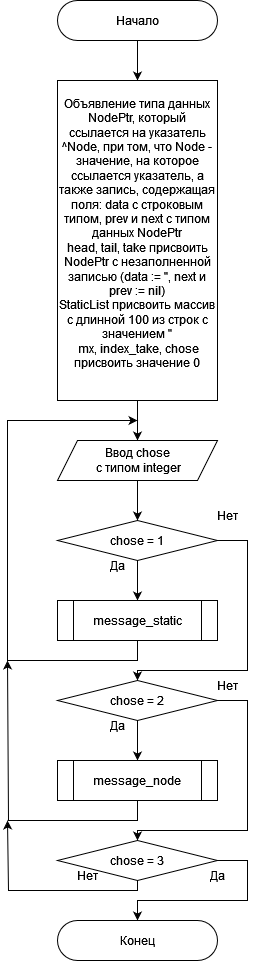

The diagram above was exported from draw.io. Its source (the exported page's mxGraphModel, read from the mxfile embedded in the PNG):
<mxGraphModel dx="1434" dy="782" grid="1" gridSize="10" guides="1" tooltips="1" connect="1" arrows="1" fold="1" page="1" pageScale="1" pageWidth="827" pageHeight="1169" math="0" shadow="0">
  <root>
    <mxCell id="0" />
    <mxCell id="1" parent="0" />
    <mxCell id="KwV8zVYg5fepCLiqRUoB-3" value="" style="edgeStyle=orthogonalEdgeStyle;rounded=0;orthogonalLoop=1;jettySize=auto;html=1;" edge="1" parent="1" source="KwV8zVYg5fepCLiqRUoB-1" target="KwV8zVYg5fepCLiqRUoB-2">
      <mxGeometry relative="1" as="geometry" />
    </mxCell>
    <mxCell id="KwV8zVYg5fepCLiqRUoB-1" value="Начало" style="rounded=1;whiteSpace=wrap;html=1;arcSize=50;" vertex="1" parent="1">
      <mxGeometry x="200" y="40" width="160" height="40" as="geometry" />
    </mxCell>
    <mxCell id="KwV8zVYg5fepCLiqRUoB-7" value="" style="edgeStyle=orthogonalEdgeStyle;rounded=0;orthogonalLoop=1;jettySize=auto;html=1;" edge="1" parent="1" source="KwV8zVYg5fepCLiqRUoB-2" target="KwV8zVYg5fepCLiqRUoB-6">
      <mxGeometry relative="1" as="geometry" />
    </mxCell>
    <mxCell id="KwV8zVYg5fepCLiqRUoB-2" value="&lt;div&gt;Объявление типа данных NodePtr, который ссылается на указатель ^Node, при том, что Node - значение, на которое ссылается указатель, а также запись, содержащая поля: data с строковым типом, prev и next с типом данных NodePtr&lt;/div&gt;&lt;div&gt;head, tail, take присвоить NodePtr с незаполненной записью (data := '', next и prev := nil)&lt;/div&gt;&lt;div&gt;StaticList присвоить массив с длинной 100 из строк с значением ''&lt;/div&gt;&lt;div&gt;&amp;nbsp;mx, index_take, chose присвоить значение 0&lt;/div&gt;&lt;div&gt;&lt;br&gt;&lt;/div&gt;" style="rounded=0;whiteSpace=wrap;html=1;" vertex="1" parent="1">
      <mxGeometry x="200" y="120" width="160" height="320" as="geometry" />
    </mxCell>
    <mxCell id="KwV8zVYg5fepCLiqRUoB-10" value="" style="edgeStyle=orthogonalEdgeStyle;rounded=0;orthogonalLoop=1;jettySize=auto;html=1;" edge="1" parent="1" source="KwV8zVYg5fepCLiqRUoB-5" target="KwV8zVYg5fepCLiqRUoB-9">
      <mxGeometry relative="1" as="geometry" />
    </mxCell>
    <mxCell id="KwV8zVYg5fepCLiqRUoB-19" style="edgeStyle=orthogonalEdgeStyle;rounded=0;orthogonalLoop=1;jettySize=auto;html=1;entryX=0.5;entryY=0;entryDx=0;entryDy=0;" edge="1" parent="1" source="KwV8zVYg5fepCLiqRUoB-5" target="KwV8zVYg5fepCLiqRUoB-11">
      <mxGeometry relative="1" as="geometry">
        <Array as="points">
          <mxPoint x="390" y="580" />
          <mxPoint x="390" y="710" />
          <mxPoint x="280" y="710" />
        </Array>
      </mxGeometry>
    </mxCell>
    <mxCell id="KwV8zVYg5fepCLiqRUoB-5" value="chose = 1" style="rhombus;whiteSpace=wrap;html=1;" vertex="1" parent="1">
      <mxGeometry x="200" y="560" width="160" height="40" as="geometry" />
    </mxCell>
    <mxCell id="KwV8zVYg5fepCLiqRUoB-8" value="" style="edgeStyle=orthogonalEdgeStyle;rounded=0;orthogonalLoop=1;jettySize=auto;html=1;" edge="1" parent="1" source="KwV8zVYg5fepCLiqRUoB-6" target="KwV8zVYg5fepCLiqRUoB-5">
      <mxGeometry relative="1" as="geometry" />
    </mxCell>
    <mxCell id="KwV8zVYg5fepCLiqRUoB-6" value="&lt;div&gt;Ввод chose&lt;/div&gt;&lt;div&gt;&amp;nbsp;с типом integer&lt;/div&gt;" style="shape=parallelogram;perimeter=parallelogramPerimeter;whiteSpace=wrap;html=1;fixedSize=1;" vertex="1" parent="1">
      <mxGeometry x="200" y="480" width="160" height="40" as="geometry" />
    </mxCell>
    <mxCell id="KwV8zVYg5fepCLiqRUoB-17" style="edgeStyle=orthogonalEdgeStyle;rounded=0;orthogonalLoop=1;jettySize=auto;html=1;" edge="1" parent="1" source="KwV8zVYg5fepCLiqRUoB-9">
      <mxGeometry relative="1" as="geometry">
        <mxPoint x="280" y="460" as="targetPoint" />
        <Array as="points">
          <mxPoint x="280" y="700" />
          <mxPoint x="150" y="700" />
          <mxPoint x="150" y="460" />
        </Array>
      </mxGeometry>
    </mxCell>
    <mxCell id="KwV8zVYg5fepCLiqRUoB-9" value="message_static" style="shape=process;whiteSpace=wrap;html=1;backgroundOutline=1;" vertex="1" parent="1">
      <mxGeometry x="200" y="640" width="160" height="40" as="geometry" />
    </mxCell>
    <mxCell id="KwV8zVYg5fepCLiqRUoB-13" value="" style="edgeStyle=orthogonalEdgeStyle;rounded=0;orthogonalLoop=1;jettySize=auto;html=1;" edge="1" parent="1" source="KwV8zVYg5fepCLiqRUoB-11" target="KwV8zVYg5fepCLiqRUoB-12">
      <mxGeometry relative="1" as="geometry" />
    </mxCell>
    <mxCell id="KwV8zVYg5fepCLiqRUoB-20" style="edgeStyle=orthogonalEdgeStyle;rounded=0;orthogonalLoop=1;jettySize=auto;html=1;entryX=0.5;entryY=0;entryDx=0;entryDy=0;" edge="1" parent="1" source="KwV8zVYg5fepCLiqRUoB-11" target="KwV8zVYg5fepCLiqRUoB-14">
      <mxGeometry relative="1" as="geometry">
        <Array as="points">
          <mxPoint x="390" y="740" />
          <mxPoint x="390" y="870" />
          <mxPoint x="280" y="870" />
        </Array>
      </mxGeometry>
    </mxCell>
    <mxCell id="KwV8zVYg5fepCLiqRUoB-11" value="chose = 2" style="rhombus;whiteSpace=wrap;html=1;" vertex="1" parent="1">
      <mxGeometry x="200" y="720" width="160" height="40" as="geometry" />
    </mxCell>
    <mxCell id="KwV8zVYg5fepCLiqRUoB-18" style="edgeStyle=orthogonalEdgeStyle;rounded=0;orthogonalLoop=1;jettySize=auto;html=1;" edge="1" parent="1" source="KwV8zVYg5fepCLiqRUoB-12">
      <mxGeometry relative="1" as="geometry">
        <mxPoint x="150" y="700" as="targetPoint" />
        <Array as="points">
          <mxPoint x="280" y="860" />
          <mxPoint x="151" y="860" />
        </Array>
      </mxGeometry>
    </mxCell>
    <mxCell id="KwV8zVYg5fepCLiqRUoB-12" value="message_node" style="shape=process;whiteSpace=wrap;html=1;backgroundOutline=1;" vertex="1" parent="1">
      <mxGeometry x="200" y="800" width="160" height="40" as="geometry" />
    </mxCell>
    <mxCell id="KwV8zVYg5fepCLiqRUoB-16" value="" style="edgeStyle=orthogonalEdgeStyle;rounded=0;orthogonalLoop=1;jettySize=auto;html=1;" edge="1" parent="1" source="KwV8zVYg5fepCLiqRUoB-14" target="KwV8zVYg5fepCLiqRUoB-15">
      <mxGeometry relative="1" as="geometry">
        <Array as="points">
          <mxPoint x="390" y="900" />
          <mxPoint x="390" y="940" />
          <mxPoint x="280" y="940" />
        </Array>
      </mxGeometry>
    </mxCell>
    <mxCell id="KwV8zVYg5fepCLiqRUoB-21" style="edgeStyle=orthogonalEdgeStyle;rounded=0;orthogonalLoop=1;jettySize=auto;html=1;" edge="1" parent="1" source="KwV8zVYg5fepCLiqRUoB-14">
      <mxGeometry relative="1" as="geometry">
        <mxPoint x="150" y="860" as="targetPoint" />
        <Array as="points">
          <mxPoint x="280" y="930" />
          <mxPoint x="151" y="930" />
        </Array>
      </mxGeometry>
    </mxCell>
    <mxCell id="KwV8zVYg5fepCLiqRUoB-14" value="chose = 3" style="rhombus;whiteSpace=wrap;html=1;" vertex="1" parent="1">
      <mxGeometry x="200" y="880" width="160" height="40" as="geometry" />
    </mxCell>
    <mxCell id="KwV8zVYg5fepCLiqRUoB-15" value="Конец" style="rounded=1;whiteSpace=wrap;html=1;arcSize=50;" vertex="1" parent="1">
      <mxGeometry x="200" y="960" width="160" height="40" as="geometry" />
    </mxCell>
    <mxCell id="KwV8zVYg5fepCLiqRUoB-22" value="Да" style="text;html=1;align=center;verticalAlign=middle;whiteSpace=wrap;rounded=0;" vertex="1" parent="1">
      <mxGeometry x="230" y="590" width="60" height="30" as="geometry" />
    </mxCell>
    <mxCell id="KwV8zVYg5fepCLiqRUoB-23" value="&lt;div&gt;Нет&lt;/div&gt;" style="text;html=1;align=center;verticalAlign=middle;resizable=0;points=[];autosize=1;strokeColor=none;fillColor=none;" vertex="1" parent="1">
      <mxGeometry x="210" y="900" width="40" height="30" as="geometry" />
    </mxCell>
    <mxCell id="KwV8zVYg5fepCLiqRUoB-24" value="Да" style="text;html=1;align=center;verticalAlign=middle;whiteSpace=wrap;rounded=0;" vertex="1" parent="1">
      <mxGeometry x="230" y="750" width="60" height="30" as="geometry" />
    </mxCell>
    <mxCell id="KwV8zVYg5fepCLiqRUoB-25" value="Да" style="text;html=1;align=center;verticalAlign=middle;whiteSpace=wrap;rounded=0;" vertex="1" parent="1">
      <mxGeometry x="330" y="900" width="60" height="30" as="geometry" />
    </mxCell>
    <mxCell id="KwV8zVYg5fepCLiqRUoB-26" value="&lt;div&gt;Нет&lt;/div&gt;" style="text;html=1;align=center;verticalAlign=middle;resizable=0;points=[];autosize=1;strokeColor=none;fillColor=none;" vertex="1" parent="1">
      <mxGeometry x="350" y="540" width="40" height="30" as="geometry" />
    </mxCell>
    <mxCell id="KwV8zVYg5fepCLiqRUoB-27" value="&lt;div&gt;Нет&lt;/div&gt;" style="text;html=1;align=center;verticalAlign=middle;resizable=0;points=[];autosize=1;strokeColor=none;fillColor=none;" vertex="1" parent="1">
      <mxGeometry x="350" y="710" width="40" height="30" as="geometry" />
    </mxCell>
  </root>
</mxGraphModel>